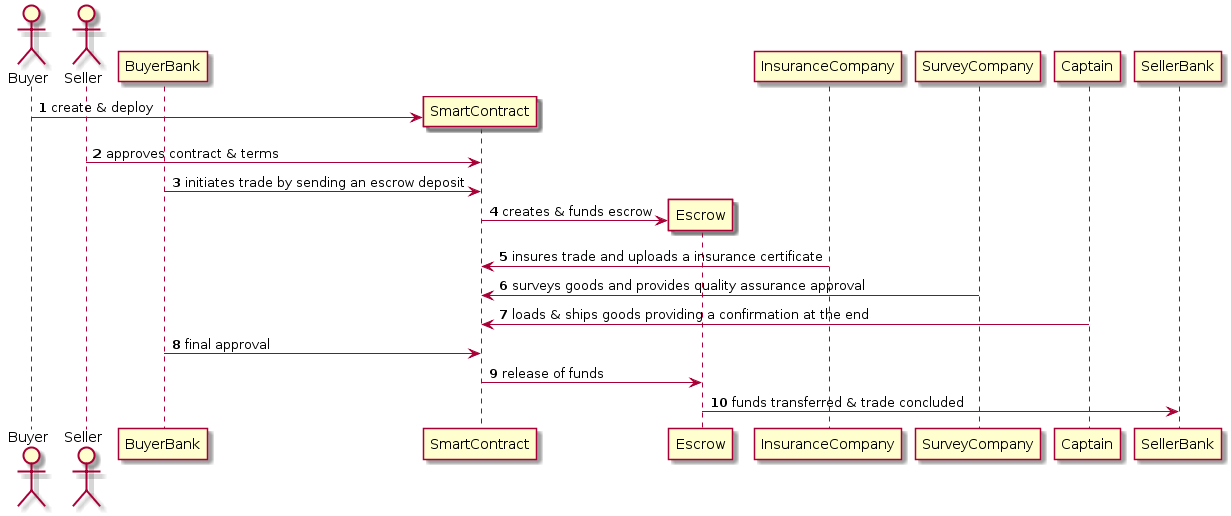

The diagram above was rendered by PlantUML. Its source (embedded in the PNG):
@startuml
autonumber
actor Buyer
actor Seller
participant BuyerBank

create SmartContract
Buyer -> SmartContract : create & deploy

Seller -> SmartContract : approves contract & terms
BuyerBank -> SmartContract : initiates trade by sending an escrow deposit

create Escrow
SmartContract -> Escrow : creates & funds escrow 

participant InsuranceCompany
InsuranceCompany -> SmartContract: insures trade and uploads a insurance certificate 

participant SurveyCompany
SurveyCompany -> SmartContract : surveys goods and provides quality assurance approval 

participant Captain
Captain -> SmartContract : loads & ships goods providing a confirmation at the end
BuyerBank -> SmartContract : final approval
SmartContract -> Escrow : release of funds
participant SellerBank
Escrow -> SellerBank : funds transferred & trade concluded
@enduml